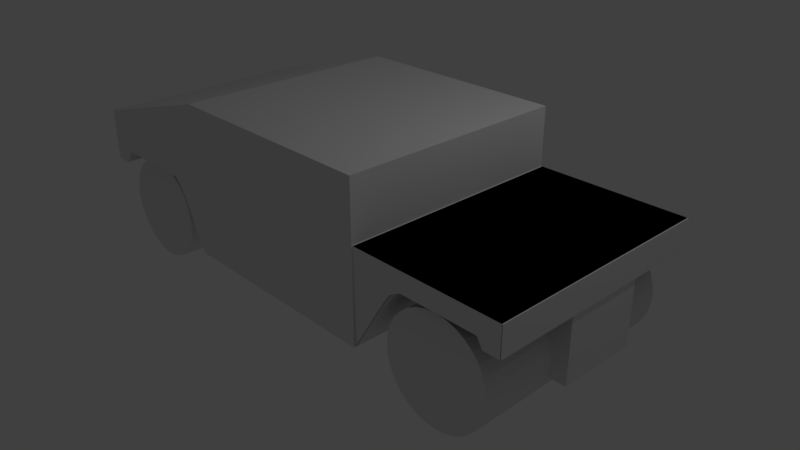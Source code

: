 # Source: enemy_car.blend  (saved by Blender 2.79.0; exported with 4.5.12 LTS)
import bpy
from mathutils import Matrix  # noqa: F401  (used for matrix-valued properties, if any)

bpy.ops.wm.read_factory_settings(use_empty=True)
scene = bpy.context.scene
scene.name = 'Scene'

# ---- collections
col_collection_1 = bpy.data.collections.new('Collection 1'); scene.collection.children.link(col_collection_1)

# ---- materials (node trees are filled in below, after node groups)
mat_material = bpy.data.materials.new('Material')
mat_material.alpha_threshold = 0.0
mat_material.use_transparent_shadow = False
mat_material.roughness = 0.5
mat_material.line_color = (0.0, 0.0, 0.0, 1.0)
mat_material_001 = bpy.data.materials.new('Material.001')
mat_material_001.alpha_threshold = 0.0
mat_material_001.use_transparent_shadow = False
mat_material_001.roughness = 0.5
mat_material_001.line_color = (0.0, 0.0, 0.0, 1.0)
mat_material_002 = bpy.data.materials.new('Material.002')
mat_material_002.alpha_threshold = 0.0
mat_material_002.use_transparent_shadow = False
mat_material_002.roughness = 0.5
mat_material_002.line_color = (0.0, 0.0, 0.0, 1.0)
mat_material_003 = bpy.data.materials.new('Material.003')
mat_material_003.alpha_threshold = 0.0
mat_material_003.use_transparent_shadow = False
mat_material_003.roughness = 0.5
mat_material_003.line_color = (0.0, 0.0, 0.0, 1.0)

# ---- material node trees

# ---- world
world_world = bpy.data.worlds.new('World'); scene.world = world_world
world_world.color = (0.05088, 0.05088, 0.05088)
world_world.use_sun_shadow = False
world_world.sun_shadow_jitter_overblur = 0.0
world_world.cycles.sampling_method = 'MANUAL'

# ---- cameras
cam_camera = bpy.data.cameras.new('Camera')
cam_camera.clip_end = 100.0
cam_camera.lens = 35.0
cam_camera.sensor_width = 32.0
cam_camera.sensor_height = 18.0
cam_camera.ortho_scale = 7.314
cam_camera.dof.focus_distance = 0.0
cam_camera.dof.aperture_fstop = 128.0

# ---- lights
light_lamp = bpy.data.lights.new('Lamp', 'POINT')
light_lamp.transmission_factor = 0.0
light_lamp.cutoff_distance = 30.0
light_lamp.energy = 100.0
light_lamp.shadow_buffer_clip_start = 1.001
light_lamp.shadow_soft_size = 0.1
light_lamp.shadow_maximum_resolution = 0.006
light_lamp.use_absolute_resolution = True

# ---- meshes
me_cylinder = bpy.data.meshes.new('Cylinder')
me_cylinder.from_pydata([(0.0, 1.0, -1.0), (0.0, 1.0, 1.0), (0.1951, 0.9808, -1.0), (0.1951, 0.9808, 1.0), (0.3827, 0.9239, -1.0), (0.3827, 0.9239, 1.0), (0.5556, 0.8315, -1.0), (0.5556, 0.8315, 1.0), (0.7071, 0.7071, -1.0), (0.7071, 0.7071, 1.0), (0.8315, 0.5556, -1.0), (0.8315, 0.5556, 1.0), (0.9239, 0.3827, -1.0), (0.9239, 0.3827, 1.0), (0.9808, 0.1951, -1.0), (0.9808, 0.1951, 1.0), (1.0, 7.55e-08, -1.0), (1.0, 7.55e-08, 1.0), (0.9808, -0.1951, -1.0), (0.9808, -0.1951, 1.0), (0.9239, -0.3827, -1.0), (0.9239, -0.3827, 1.0), (0.8315, -0.5556, -1.0), (0.8315, -0.5556, 1.0), (0.7071, -0.7071, -1.0), (0.7071, -0.7071, 1.0), (0.5556, -0.8315, -1.0), (0.5556, -0.8315, 1.0), (0.3827, -0.9239, -1.0), (0.3827, -0.9239, 1.0), (0.1951, -0.9808, -1.0), (0.1951, -0.9808, 1.0), (-3.258e-07, -1.0, -1.0), (-3.258e-07, -1.0, 1.0), (-0.1951, -0.9808, -1.0), (-0.1951, -0.9808, 1.0), (-0.3827, -0.9239, -1.0), (-0.3827, -0.9239, 1.0), (-0.5556, -0.8315, -1.0), (-0.5556, -0.8315, 1.0), (-0.7071, -0.7071, -1.0), (-0.7071, -0.7071, 1.0), (-0.8315, -0.5556, -1.0), (-0.8315, -0.5556, 1.0), (-0.9239, -0.3827, -1.0), (-0.9239, -0.3827, 1.0), (-0.9808, -0.1951, -1.0), (-0.9808, -0.1951, 1.0), (-1.0, 9.656e-07, -1.0), (-1.0, 9.656e-07, 1.0), (-0.9808, 0.1951, -1.0), (-0.9808, 0.1951, 1.0), (-0.9239, 0.3827, -1.0), (-0.9239, 0.3827, 1.0), (-0.8315, 0.5556, -1.0), (-0.8315, 0.5556, 1.0), (-0.7071, 0.7071, -1.0), (-0.7071, 0.7071, 1.0), (-0.5556, 0.8315, -1.0), (-0.5556, 0.8315, 1.0), (-0.3827, 0.9239, -1.0), (-0.3827, 0.9239, 1.0), (-0.1951, 0.9808, -1.0), (-0.1951, 0.9808, 1.0)], [], [(0, 1, 3, 2), (2, 3, 5, 4), (4, 5, 7, 6), (6, 7, 9, 8), (8, 9, 11, 10), (10, 11, 13, 12), (12, 13, 15, 14), (14, 15, 17, 16), (16, 17, 19, 18), (18, 19, 21, 20), (20, 21, 23, 22), (22, 23, 25, 24), (24, 25, 27, 26), (26, 27, 29, 28), (28, 29, 31, 30), (30, 31, 33, 32), (32, 33, 35, 34), (34, 35, 37, 36), (36, 37, 39, 38), (38, 39, 41, 40), (40, 41, 43, 42), (42, 43, 45, 44), (44, 45, 47, 46), (46, 47, 49, 48), (48, 49, 51, 50), (50, 51, 53, 52), (52, 53, 55, 54), (54, 55, 57, 56), (56, 57, 59, 58), (58, 59, 61, 60), (3, 1, 63, 61, 59, 57, 55, 53, 51, 49, 47, 45, 43, 41, 39, 37, 35, 33, 31, 29, 27, 25, 23, 21, 19, 17, 15, 13, 11, 9, 7, 5), (60, 61, 63, 62), (62, 63, 1, 0), (0, 2, 4, 6, 8, 10, 12, 14, 16, 18, 20, 22, 24, 26, 28, 30, 32, 34, 36, 38, 40, 42, 44, 46, 48, 50, 52, 54, 56, 58, 60, 62)])
me_cylinder.use_remesh_preserve_volume = False
me_cylinder.use_remesh_preserve_attributes = False
me_cylinder.use_mirror_vertex_groups = False
me_cylinder.update()
me_cube = bpy.data.meshes.new('Cube')
me_cube.from_pydata([(0.5981, 1.007, -0.8184), (0.5981, -0.9932, -0.8184), (-0.8008, -0.9932, -0.1094), (-0.8008, 1.007, -0.1094), (0.5981, 1.007, 1.182), (0.5981, -0.9932, 1.182), (-0.8008, -0.9932, 0.5904), (-0.8008, 1.007, 0.5904), (-0.6531, -0.9932, -0.1094), (-0.6531, 1.007, -0.1094), (-0.5581, -0.994, 0.08489), (-0.5581, 0.9982, 0.08489), (0.2414, -0.994, 0.08489), (0.2414, 0.9982, 0.08489), (0.3565, -1.018, 0.02718), (0.3565, 0.989, 0.02718), (0.4217, -1.019, -0.1117), (0.4217, 0.9879, -0.1117), (0.5975, -0.9944, -0.8224), (0.5966, 1.007, -0.818)], [], [(2, 3, 9, 8), (4, 7, 6, 5), (0, 4, 5, 1), (8, 9, 11, 10), (2, 6, 7, 3), (10, 11, 13, 12), (12, 13, 15, 14), (14, 15, 17, 16), (16, 17, 19, 18), (3, 7, 4, 0, 19, 17, 15, 13, 11, 9), (5, 6, 2, 8, 10, 12, 14, 16, 18, 1)])
_ca = me_cube.color_attributes.new('Col', 'BYTE_COLOR', 'CORNER')
_ca.data.foreach_set('color', [1.0, 1.0, 1.0, 1.0, 1.0, 1.0, 1.0, 1.0, 1.0, 1.0, 1.0, 1.0, 1.0, 1.0, 1.0, 1.0, 1.0, 1.0, 1.0, 1.0, 1.0, 1.0, 1.0, 1.0, 1.0, 1.0, 1.0, 1.0, 1.0, 1.0, 1.0, 1.0, 1.0, 1.0, 1.0, 1.0, 1.0, 1.0, 1.0, 1.0, 1.0, 1.0, 1.0, 1.0, 1.0, 1.0, 1.0, 1.0, 1.0, 1.0, 1.0, 1.0, 1.0, 1.0, 1.0, 1.0, 1.0, 1.0, 1.0, 1.0, 1.0, 1.0, 1.0, 1.0, 1.0, 1.0, 1.0, 1.0, 1.0, 1.0, 1.0, 1.0, 1.0, 1.0, 1.0, 1.0, 1.0, 1.0, 1.0, 1.0, 1.0, 1.0, 1.0, 1.0, 1.0, 1.0, 1.0, 1.0, 1.0, 1.0, 1.0, 1.0, 1.0, 1.0, 1.0, 1.0, 1.0, 1.0, 1.0, 1.0, 1.0, 1.0, 1.0, 1.0, 1.0, 1.0, 1.0, 1.0, 1.0, 1.0, 1.0, 1.0, 1.0, 1.0, 1.0, 1.0, 1.0, 1.0, 1.0, 1.0, 1.0, 1.0, 1.0, 1.0, 1.0, 1.0, 1.0, 1.0, 1.0, 1.0, 1.0, 1.0, 1.0, 1.0, 1.0, 1.0, 1.0, 1.0, 1.0, 1.0, 1.0, 1.0, 1.0, 1.0, 1.0, 1.0, 1.0, 1.0, 1.0, 1.0, 1.0, 1.0, 1.0, 1.0, 1.0, 1.0, 1.0, 1.0, 1.0, 1.0, 1.0, 1.0, 1.0, 1.0, 1.0, 1.0, 1.0, 1.0, 1.0, 1.0, 1.0, 1.0, 1.0, 1.0, 1.0, 1.0, 1.0, 1.0, 1.0, 1.0, 1.0, 1.0, 1.0, 1.0, 1.0, 1.0, 1.0, 1.0, 1.0, 1.0, 1.0, 1.0, 1.0, 1.0, 1.0, 1.0, 1.0, 1.0, 1.0, 1.0, 1.0, 1.0, 1.0, 1.0, 1.0, 1.0, 1.0, 1.0, 1.0, 1.0, 1.0, 1.0, 1.0, 1.0, 1.0, 1.0, 1.0, 1.0, 1.0, 1.0, 1.0, 1.0, 1.0, 1.0])
me_cube.materials.append(mat_material)
me_cube.use_remesh_preserve_volume = False
me_cube.use_remesh_preserve_attributes = False
me_cube.use_mirror_vertex_groups = False
me_cube.update()
me_cube_001 = bpy.data.meshes.new('Cube.001')
me_cube_001.from_pydata([(1.0, 1.0, 0.3783), (1.0, -1.0, 0.3783), (-1.0, -1.0, -1.0), (-1.0, 1.0, -1.0), (1.0, 1.0, 1.0), (1.0, -1.0, 1.0), (-1.0, -1.0, 1.0), (-1.0, 1.0, 1.0), (1.0, 1.0, 0.3783), (1.0, -1.0, 0.3783), (0.7913, 1.0, 0.3783), (0.7913, -1.0, 0.3783), (0.7283, 0.992, 0.5981), (0.7283, -1.008, 0.5981), (-0.2767, 0.992, 0.5981), (-0.2767, -1.008, 0.5981), (-0.4381, 0.9982, 0.4488), (-0.4381, -1.002, 0.4488), (-0.5448, 1.009, 0.2229), (-0.5448, -0.9905, 0.2229), (-0.9984, 1.009, -1.0), (-0.9984, -0.9905, -1.0), (1.0, 0.4, 0.3783), (0.7913, 0.4, 0.3783), (-1.0, 0.4, -1.0), (1.0, 0.4, 1.0), (-1.0, 0.4, 1.0), (1.0, 0.4, 0.3783), (0.7283, 0.392, 0.5981), (-0.2767, 0.392, 0.5981), (-0.4381, 0.3982, 0.4488), (-0.5448, 0.4095, 0.2229), (-0.9984, 0.4095, -1.0), (1.0, -0.3, 0.3783), (0.7913, -0.3, 0.3783), (1.0, -0.3, 1.0), (1.0, -0.3, 0.3783), (0.7283, -0.308, 0.5981), (-0.2767, -0.308, 0.5981), (-0.4381, -0.3018, 0.4488), (-0.5448, -0.2905, 0.2229), (-0.9984, -0.2905, -1.0), (-1.0, -0.3, -1.0), (-1.0, -0.3, 1.0), (1.0, 0.4, -1.0), (0.9989, 0.4, -1.0), (0.9998, -0.3, -1.0), (1.0, -0.3, -1.0), (1.0, 0.3986, -1.0)], [(42, 46)], [(37, 13, 15, 38), (35, 43, 6, 5), (33, 35, 5, 1), (36, 9, 11, 34), (24, 26, 7, 3), (34, 11, 13, 37), (33, 1, 9, 36), (38, 15, 17, 39), (39, 17, 19, 40), (40, 19, 21, 41), (18, 31, 32, 20), (16, 30, 31, 18), (14, 29, 30, 16), (0, 22, 27, 8), (10, 23, 28, 12), (42, 43, 26, 24), (8, 27, 23, 10), (0, 4, 25, 22), (4, 7, 26, 25), (12, 28, 29, 14), (2, 6, 43, 42), (31, 40, 41, 32), (30, 39, 40, 31), (29, 38, 39, 30), (22, 33, 36, 27), (23, 34, 37, 28), (27, 36, 34, 23), (22, 25, 35, 33), (25, 26, 43, 35), (28, 37, 38, 29), (31, 30, 29, 28, 23, 27, 44, 45, 24), (40, 39, 38, 37, 34, 36, 47, 46, 41), (27, 44, 47, 36), (48, 47, 41, 24), (7, 4, 8, 10, 12, 14, 16, 18, 3), (9, 5, 6, 21, 19, 17, 15, 13, 11)])
me_cube_001.materials.append(mat_material_001)
me_cube_001.use_remesh_preserve_volume = False
me_cube_001.use_remesh_preserve_attributes = False
me_cube_001.use_mirror_vertex_groups = False
me_cube_001.update()
me_cube_002 = bpy.data.meshes.new('Cube.002')
me_cube_002.from_pydata([(1.0, 1.0, 0.3783), (1.0, -1.0, 0.3783), (-1.0, -1.0, -1.0), (-1.0, 1.0, -1.0), (1.0, 1.0, 1.0), (1.0, -1.0, 1.0), (-1.0, -1.0, 1.0), (-1.0, 1.0, 1.0), (1.0, 1.0, 0.3783), (1.0, -1.0, 0.3783), (0.7913, 1.0, 0.3783), (0.7913, -1.0, 0.3783), (0.7283, 0.992, 0.5981), (0.7283, -1.008, 0.5981), (-0.2767, 0.992, 0.5981), (-0.2767, -1.008, 0.5981), (-0.4381, 0.9982, 0.4488), (-0.4381, -1.002, 0.4488), (-0.5448, 1.009, 0.2229), (-0.5448, -0.9905, 0.2229), (-0.9984, 1.009, -1.0), (-0.9984, -0.9905, -1.0)], [], [(12, 13, 15, 14), (4, 7, 6, 5), (0, 4, 5, 1), (8, 9, 11, 10), (2, 6, 7, 3), (10, 11, 13, 12), (0, 1, 9, 8), (14, 15, 17, 16), (16, 17, 19, 18), (18, 19, 21, 20)])
me_cube_002.materials.append(mat_material_002)
me_cube_002.use_remesh_preserve_volume = False
me_cube_002.use_remesh_preserve_attributes = False
me_cube_002.use_mirror_vertex_groups = False
me_cube_002.update()
me_cube_003 = bpy.data.meshes.new('Cube.003')
me_cube_003.from_pydata([(1.0, 1.0, -1.0), (1.0, -1.0, -1.0), (-1.0, -1.0, -1.0), (-1.0, 1.0, -1.0), (1.0, 1.0, 1.0), (1.0, -1.0, 1.0), (-1.0, -1.0, 1.0), (-1.0, 1.0, 1.0)], [], [(0, 1, 2, 3), (4, 7, 6, 5), (0, 4, 5, 1), (1, 5, 6, 2), (2, 6, 7, 3), (4, 0, 3, 7)])
me_cube_003.materials.append(mat_material_003)
me_cube_003.use_remesh_preserve_volume = False
me_cube_003.use_remesh_preserve_attributes = False
me_cube_003.use_mirror_vertex_groups = False
me_cube_003.update()
me_cylinder_001 = bpy.data.meshes.new('Cylinder.001')
me_cylinder_001.from_pydata([(0.0, 1.0, -1.0), (0.0, 1.0, 1.0), (0.1951, 0.9808, -1.0), (0.1951, 0.9808, 1.0), (0.3827, 0.9239, -1.0), (0.3827, 0.9239, 1.0), (0.5556, 0.8315, -1.0), (0.5556, 0.8315, 1.0), (0.7071, 0.7071, -1.0), (0.7071, 0.7071, 1.0), (0.8315, 0.5556, -1.0), (0.8315, 0.5556, 1.0), (0.9239, 0.3827, -1.0), (0.9239, 0.3827, 1.0), (0.9808, 0.1951, -1.0), (0.9808, 0.1951, 1.0), (1.0, 7.55e-08, -1.0), (1.0, 7.55e-08, 1.0), (0.9808, -0.1951, -1.0), (0.9808, -0.1951, 1.0), (0.9239, -0.3827, -1.0), (0.9239, -0.3827, 1.0), (0.8315, -0.5556, -1.0), (0.8315, -0.5556, 1.0), (0.7071, -0.7071, -1.0), (0.7071, -0.7071, 1.0), (0.5556, -0.8315, -1.0), (0.5556, -0.8315, 1.0), (0.3827, -0.9239, -1.0), (0.3827, -0.9239, 1.0), (0.1951, -0.9808, -1.0), (0.1951, -0.9808, 1.0), (-3.258e-07, -1.0, -1.0), (-3.258e-07, -1.0, 1.0), (-0.1951, -0.9808, -1.0), (-0.1951, -0.9808, 1.0), (-0.3827, -0.9239, -1.0), (-0.3827, -0.9239, 1.0), (-0.5556, -0.8315, -1.0), (-0.5556, -0.8315, 1.0), (-0.7071, -0.7071, -1.0), (-0.7071, -0.7071, 1.0), (-0.8315, -0.5556, -1.0), (-0.8315, -0.5556, 1.0), (-0.9239, -0.3827, -1.0), (-0.9239, -0.3827, 1.0), (-0.9808, -0.1951, -1.0), (-0.9808, -0.1951, 1.0), (-1.0, 9.656e-07, -1.0), (-1.0, 9.656e-07, 1.0), (-0.9808, 0.1951, -1.0), (-0.9808, 0.1951, 1.0), (-0.9239, 0.3827, -1.0), (-0.9239, 0.3827, 1.0), (-0.8315, 0.5556, -1.0), (-0.8315, 0.5556, 1.0), (-0.7071, 0.7071, -1.0), (-0.7071, 0.7071, 1.0), (-0.5556, 0.8315, -1.0), (-0.5556, 0.8315, 1.0), (-0.3827, 0.9239, -1.0), (-0.3827, 0.9239, 1.0), (-0.1951, 0.9808, -1.0), (-0.1951, 0.9808, 1.0)], [], [(0, 1, 3, 2), (2, 3, 5, 4), (4, 5, 7, 6), (6, 7, 9, 8), (8, 9, 11, 10), (10, 11, 13, 12), (12, 13, 15, 14), (14, 15, 17, 16), (16, 17, 19, 18), (18, 19, 21, 20), (20, 21, 23, 22), (22, 23, 25, 24), (24, 25, 27, 26), (26, 27, 29, 28), (28, 29, 31, 30), (30, 31, 33, 32), (32, 33, 35, 34), (34, 35, 37, 36), (36, 37, 39, 38), (38, 39, 41, 40), (40, 41, 43, 42), (42, 43, 45, 44), (44, 45, 47, 46), (46, 47, 49, 48), (48, 49, 51, 50), (50, 51, 53, 52), (52, 53, 55, 54), (54, 55, 57, 56), (56, 57, 59, 58), (58, 59, 61, 60), (3, 1, 63, 61, 59, 57, 55, 53, 51, 49, 47, 45, 43, 41, 39, 37, 35, 33, 31, 29, 27, 25, 23, 21, 19, 17, 15, 13, 11, 9, 7, 5), (60, 61, 63, 62), (62, 63, 1, 0), (0, 2, 4, 6, 8, 10, 12, 14, 16, 18, 20, 22, 24, 26, 28, 30, 32, 34, 36, 38, 40, 42, 44, 46, 48, 50, 52, 54, 56, 58, 60, 62)])
me_cylinder_001.use_remesh_preserve_volume = False
me_cylinder_001.use_remesh_preserve_attributes = False
me_cylinder_001.use_mirror_vertex_groups = False
me_cylinder_001.update()

# ---- objects
ob_cylinder = bpy.data.objects.new('Cylinder', me_cylinder)
ob_cube = bpy.data.objects.new('Cube', me_cube)
ob_lamp = bpy.data.objects.new('Lamp', light_lamp)
ob_camera = bpy.data.objects.new('Camera', cam_camera)
ob_cube_001 = bpy.data.objects.new('Cube.001', me_cube_001)
ob_cube_002 = bpy.data.objects.new('Cube.002', me_cube_002)
ob_cube_003 = bpy.data.objects.new('Cube.003', me_cube_003)
ob_cylinder_001 = bpy.data.objects.new('Cylinder.001', me_cylinder_001)

# ---- transforms, parenting, visibility, modifiers, constraints
ob_cylinder.location = (-2.603, -0.02188, 0.2153)
ob_cylinder.rotation_euler = (1.571, -0.0, 0.0)
ob_cylinder.scale = (0.6874, 0.6874, 1.403)
ob_cylinder.lineart.crease_threshold = 0.0
ob_cube.location = (-2.357, -0.01032, 0.8184)
ob_cube.scale = (1.475, 1.52, 1.0)
ob_cube.lock_rotations_4d = False
ob_cube.empty_display_type = 'ARROWS'
ob_cube.lineart.crease_threshold = 0.0
ob_lamp.location = (4.076, 1.005, 5.904)
ob_lamp.rotation_euler = (0.6503, 0.05522, 1.866)
ob_lamp.lock_rotations_4d = False
ob_lamp.empty_display_type = 'ARROWS'
ob_lamp.color = (0.0, 0.0, 0.0, 0.0)
ob_lamp.lineart.crease_threshold = 0.0
ob_camera.location = (7.481, -6.508, 5.344)
ob_camera.rotation_euler = (1.109, 0.0, 0.8149)
ob_camera.lock_rotations_4d = False
ob_camera.empty_display_type = 'ARROWS'
ob_camera.color = (0.0, 0.0, 0.0, 0.0)
ob_camera.display_type = 'WIRE'
ob_camera.lineart.crease_threshold = 0.0
ob_cube_001.location = (2.466, 0.0103, 0.6208)
ob_cube_001.scale = (0.9916, 1.52, 0.6077)
ob_cube_001.lock_rotations_4d = False
ob_cube_001.empty_display_type = 'ARROWS'
ob_cube_001.lineart.crease_threshold = 0.0
ob_cube_002.location = (2.477, 0.0103, 0.6208)
ob_cube_002.scale = (0.9916, 1.52, 0.6077)
ob_cube_002.lock_rotations_4d = False
ob_cube_002.empty_display_type = 'ARROWS'
ob_cube_002.lineart.crease_threshold = 0.0
ob_cube_003.location = (0.0, 0.0, 1.0)
ob_cube_003.scale = (1.475, 1.52, 1.0)
ob_cube_003.lock_rotations_4d = False
ob_cube_003.empty_display_type = 'ARROWS'
ob_cube_003.lineart.crease_threshold = 0.0
ob_cylinder_001.location = (2.578, -0.02188, 0.2153)
ob_cylinder_001.rotation_euler = (1.571, -0.0, 0.0)
ob_cylinder_001.scale = (0.6874, 0.6874, 1.403)
ob_cylinder_001.lineart.crease_threshold = 0.0

# ---- collection membership
col_collection_1.objects.link(ob_cylinder)
col_collection_1.objects.link(ob_cube)
col_collection_1.objects.link(ob_lamp)
col_collection_1.objects.link(ob_camera)
col_collection_1.objects.link(ob_cube_001)
col_collection_1.objects.link(ob_cube_002)
col_collection_1.objects.link(ob_cube_003)
col_collection_1.objects.link(ob_cylinder_001)

# ---- scene / render settings (as saved in the file)
scene.camera = ob_camera
scene.frame_start = 1; scene.frame_end = 250; scene.frame_set(1)
scene.render.engine = 'BLENDER_EEVEE_NEXT'
scene.render.resolution_percentage = 50
scene.render.dither_intensity = 0.0
scene.cycles.use_denoising = False
scene.cycles.samples = 128
scene.cycles.sampling_pattern = 'TABULATED_SOBOL'
scene.cycles.use_adaptive_sampling = False
scene.cycles.use_light_tree = False
scene.cycles.blur_glossy = 0.0
scene.cycles.sample_clamp_indirect = 0.0
scene.view_settings.view_transform = 'Standard'
bpy.context.view_layer.update()
